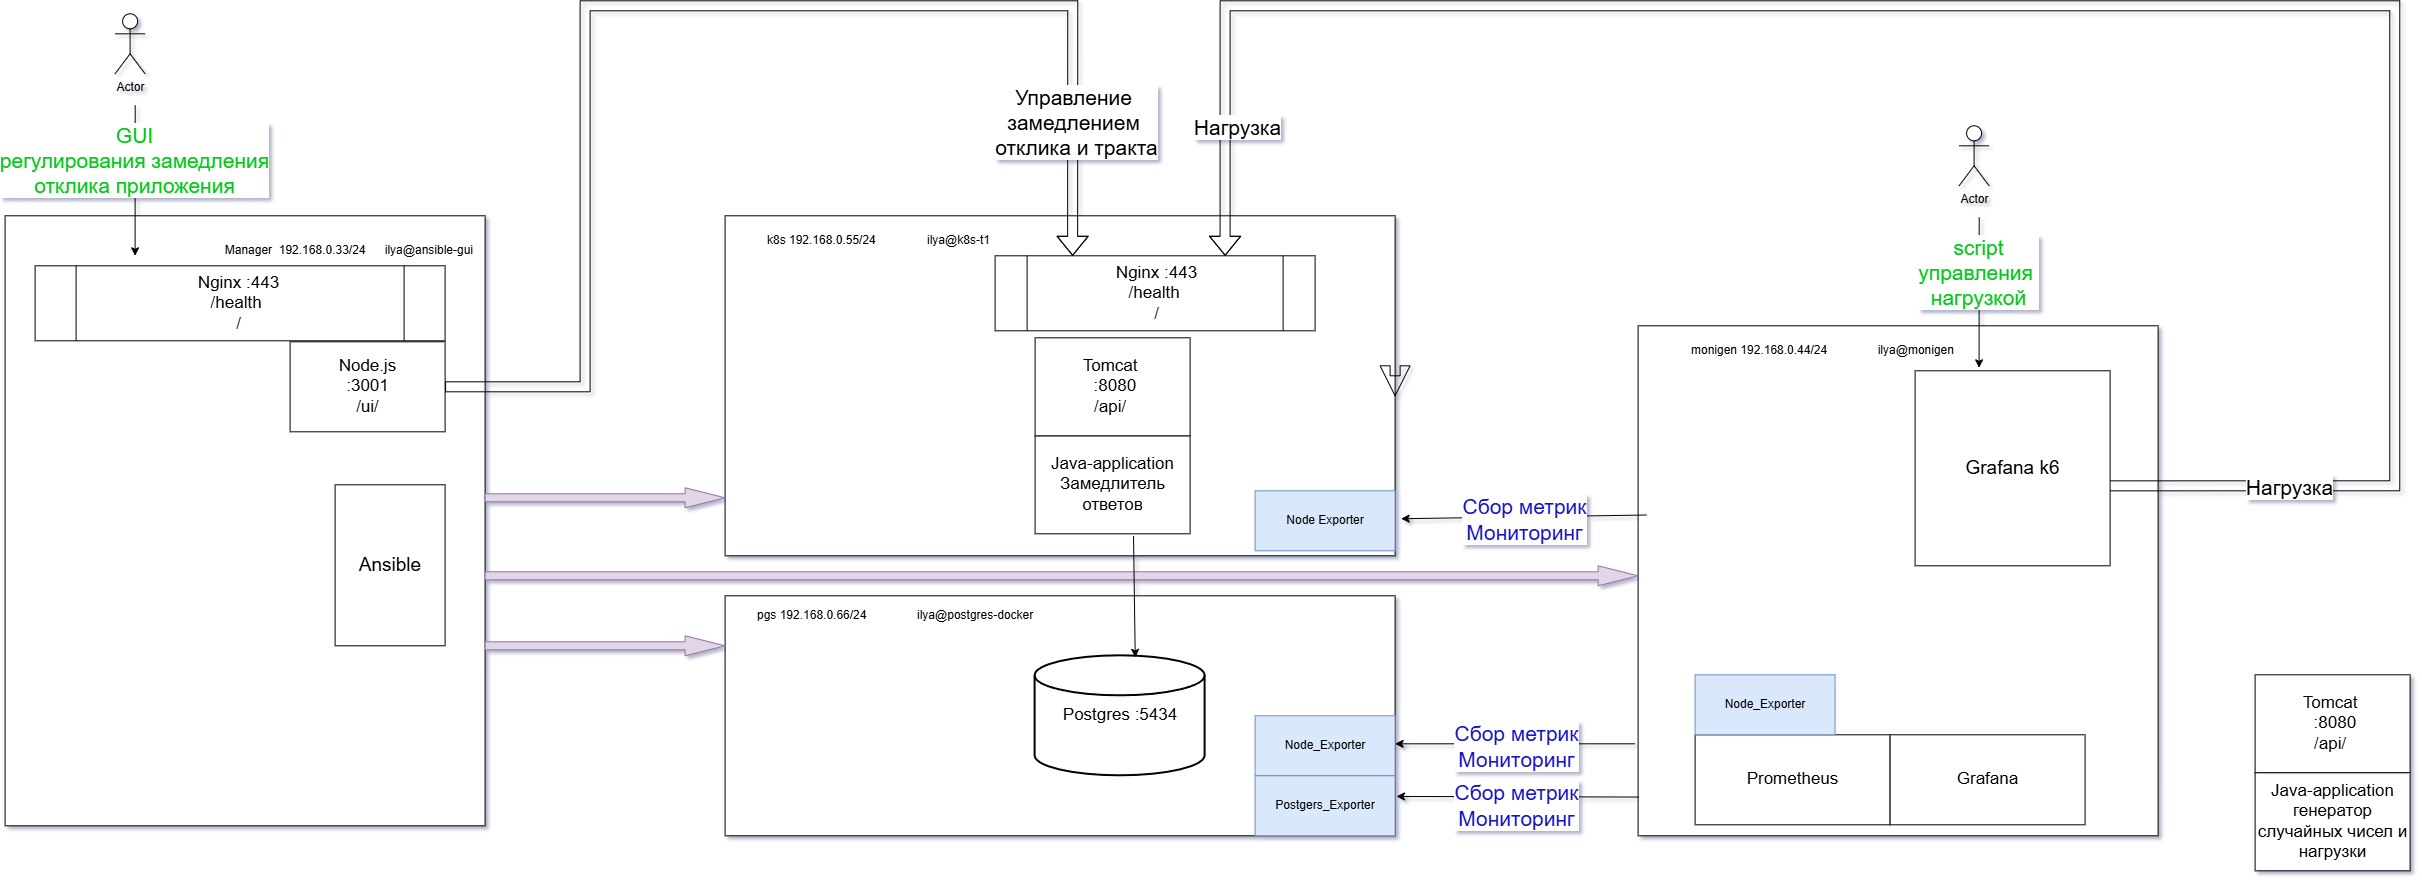

The diagram above was exported from draw.io. Its source (the exported page's mxGraphModel, read from the mxfile embedded in the PNG):
<mxGraphModel dx="3817" dy="2670" grid="1" gridSize="10" guides="1" tooltips="1" connect="1" arrows="1" fold="1" page="1" pageScale="1" pageWidth="850" pageHeight="1100" math="0" shadow="1">
  <root>
    <mxCell id="0" />
    <mxCell id="1" parent="0" />
    <mxCell id="PVUqSkL8hr0BprVq6HE5-4" parent="1" style="rounded=0;whiteSpace=wrap;html=1;" value="" vertex="1">
      <mxGeometry height="240" width="670" x="240" y="520" as="geometry" />
    </mxCell>
    <mxCell id="PVUqSkL8hr0BprVq6HE5-2" parent="1" style="rounded=0;whiteSpace=wrap;html=1;" value="" vertex="1">
      <mxGeometry height="340" width="670" x="240" y="140" as="geometry" />
    </mxCell>
    <mxCell id="PVUqSkL8hr0BprVq6HE5-3" parent="1" style="strokeWidth=2;html=1;shape=mxgraph.flowchart.database;whiteSpace=wrap;rounded=0;" value="&lt;font style=&quot;font-size: 17px;&quot;&gt;&lt;font style=&quot;&quot;&gt;Postgres&amp;nbsp;&lt;/font&gt;&lt;span style=&quot;background-color: transparent; color: light-dark(rgb(0, 0, 0), rgb(255, 255, 255));&quot;&gt;:5434&lt;/span&gt;&lt;/font&gt;" vertex="1">
      <mxGeometry height="120" width="170" x="550" y="580" as="geometry" />
    </mxCell>
    <mxCell id="PVUqSkL8hr0BprVq6HE5-7" parent="1" style="text;html=1;whiteSpace=wrap;strokeColor=none;fillColor=none;align=left;verticalAlign=middle;rounded=0;" value="pgs 192.168.0.66/24&lt;span style=&quot;white-space:pre&quot;&gt;&#09;&#09;&lt;/span&gt;ilya@postgres-docker" vertex="1">
      <mxGeometry height="40" width="390" x="270" y="520" as="geometry" />
    </mxCell>
    <mxCell id="PVUqSkL8hr0BprVq6HE5-8" parent="1" style="shape=process;whiteSpace=wrap;html=1;backgroundOutline=1;rounded=0;" value="&lt;font style=&quot;font-size: 17px;&quot;&gt;Nginx :443&lt;/font&gt;&lt;div&gt;&lt;font style=&quot;font-size: 17px;&quot;&gt;/health&amp;nbsp;&lt;/font&gt;&lt;/div&gt;&lt;div&gt;&lt;font style=&quot;font-size: 17px;&quot;&gt;/&lt;/font&gt;&lt;/div&gt;" vertex="1">
      <mxGeometry height="75" width="320" x="510" y="180" as="geometry" />
    </mxCell>
    <mxCell id="PVUqSkL8hr0BprVq6HE5-9" parent="1" style="text;html=1;whiteSpace=wrap;strokeColor=none;fillColor=none;align=left;verticalAlign=middle;rounded=0;" value="k8s 192.168.0.55/24&lt;span style=&quot;white-space:pre&quot;&gt;&#09;&#09;&lt;/span&gt;ilya@k8s-t1" vertex="1">
      <mxGeometry height="30" width="320" x="280" y="150" as="geometry" />
    </mxCell>
    <mxCell id="PVUqSkL8hr0BprVq6HE5-11" parent="1" style="rounded=0;whiteSpace=wrap;html=1;" value="" vertex="1">
      <mxGeometry height="610" width="480" x="-480" y="140" as="geometry" />
    </mxCell>
    <mxCell id="PVUqSkL8hr0BprVq6HE5-12" parent="1" style="text;html=1;whiteSpace=wrap;strokeColor=none;fillColor=none;align=right;verticalAlign=middle;rounded=0;" value="Manager&amp;nbsp; 192.168.0.33/24&lt;span style=&quot;white-space:pre&quot;&gt;&#09;&lt;/span&gt;ilya@ansible-gui" vertex="1">
      <mxGeometry height="30" width="340" x="-350" y="160" as="geometry" />
    </mxCell>
    <mxCell id="PVUqSkL8hr0BprVq6HE5-13" parent="1" style="html=1;shadow=0;dashed=0;align=center;verticalAlign=middle;shape=mxgraph.arrows2.arrow;dy=0.6;dx=40;notch=0;fillColor=#e1d5e7;strokeColor=#9673a6;rounded=0;" value="" vertex="1">
      <mxGeometry height="20" width="240" y="560" as="geometry" />
    </mxCell>
    <mxCell id="PVUqSkL8hr0BprVq6HE5-14" parent="1" style="html=1;shadow=0;dashed=0;align=center;verticalAlign=middle;shape=mxgraph.arrows2.arrow;dy=0.6;dx=40;notch=0;fillColor=#e1d5e7;strokeColor=#9673a6;rounded=0;" value="" vertex="1">
      <mxGeometry height="20" width="240" y="412" as="geometry" />
    </mxCell>
    <mxCell id="PVUqSkL8hr0BprVq6HE5-16" parent="1" style="rounded=0;whiteSpace=wrap;html=1;" value="&lt;span style=&quot;font-size: 17px;&quot;&gt;Java-application&lt;/span&gt;&lt;div&gt;&lt;span style=&quot;font-size: 17px;&quot;&gt;Замедлитель ответов&lt;/span&gt;&lt;/div&gt;" vertex="1">
      <mxGeometry height="98" width="155" x="550" y="360" as="geometry" />
    </mxCell>
    <mxCell id="RLw-G6V4E9adoPE6Y0Ib-1" parent="1" style="rounded=0;whiteSpace=wrap;html=1;" value="" vertex="1">
      <mxGeometry height="510" width="520" x="1153" y="250" as="geometry" />
    </mxCell>
    <mxCell id="RLw-G6V4E9adoPE6Y0Ib-3" parent="1" style="text;html=1;whiteSpace=wrap;strokeColor=none;fillColor=none;align=left;verticalAlign=middle;rounded=0;" value="monigen 192.168.0.44/24&lt;span style=&quot;white-space:pre&quot;&gt;&#09;&#09;&lt;/span&gt;ilya@monigen" vertex="1">
      <mxGeometry height="30" width="320" x="1204" y="260" as="geometry" />
    </mxCell>
    <mxCell id="RLw-G6V4E9adoPE6Y0Ib-4" parent="1" style="rounded=0;whiteSpace=wrap;html=1;" value="&lt;font style=&quot;font-size: 17px;&quot;&gt;Node.js&lt;/font&gt;&lt;div&gt;&lt;font style=&quot;font-size: 17px;&quot;&gt;:3001&lt;/font&gt;&lt;/div&gt;&lt;div&gt;&lt;font style=&quot;font-size: 17px;&quot;&gt;/ui/&lt;/font&gt;&lt;/div&gt;" vertex="1">
      <mxGeometry height="90" width="155" x="-195" y="266" as="geometry" />
    </mxCell>
    <mxCell id="RLw-G6V4E9adoPE6Y0Ib-5" parent="1" style="rounded=0;whiteSpace=wrap;html=1;" value="&lt;div&gt;&lt;font style=&quot;font-size: 17px;&quot;&gt;Tomcat&amp;nbsp;&lt;/font&gt;&lt;/div&gt;&lt;div&gt;&lt;span style=&quot;background-color: transparent; color: light-dark(rgb(0, 0, 0), rgb(255, 255, 255));&quot;&gt;&lt;font style=&quot;font-size: 17px;&quot;&gt;&amp;nbsp;:8080&lt;/font&gt;&lt;/span&gt;&lt;/div&gt;&lt;div&gt;&lt;span style=&quot;background-color: transparent; color: light-dark(rgb(0, 0, 0), rgb(255, 255, 255));&quot;&gt;&lt;font style=&quot;font-size: 17px;&quot;&gt;/api/&amp;nbsp;&lt;/font&gt;&lt;/span&gt;&lt;/div&gt;" vertex="1">
      <mxGeometry height="98" width="155" x="1770" y="599" as="geometry" />
    </mxCell>
    <mxCell id="RLw-G6V4E9adoPE6Y0Ib-6" parent="1" style="rounded=0;whiteSpace=wrap;html=1;" value="&lt;span style=&quot;font-size: 17px;&quot;&gt;Java-application&lt;/span&gt;&lt;div&gt;&lt;span style=&quot;font-size: 17px;&quot;&gt;генератор случайных чисел и нагрузки&lt;/span&gt;&lt;/div&gt;" vertex="1">
      <mxGeometry height="98" width="155" x="1770" y="697" as="geometry" />
    </mxCell>
    <mxCell id="RLw-G6V4E9adoPE6Y0Ib-7" parent="1" style="rounded=0;whiteSpace=wrap;html=1;" value="&lt;div&gt;&lt;font style=&quot;font-size: 17px;&quot;&gt;Tomcat&amp;nbsp;&lt;/font&gt;&lt;/div&gt;&lt;div&gt;&lt;span style=&quot;background-color: transparent; color: light-dark(rgb(0, 0, 0), rgb(255, 255, 255));&quot;&gt;&lt;font style=&quot;font-size: 17px;&quot;&gt;&amp;nbsp;:8080&lt;/font&gt;&lt;/span&gt;&lt;/div&gt;&lt;div&gt;&lt;span style=&quot;background-color: transparent; color: light-dark(rgb(0, 0, 0), rgb(255, 255, 255));&quot;&gt;&lt;font style=&quot;font-size: 17px;&quot;&gt;/api/&amp;nbsp;&lt;/font&gt;&lt;/span&gt;&lt;/div&gt;" vertex="1">
      <mxGeometry height="98" width="155" x="550" y="262" as="geometry" />
    </mxCell>
    <mxCell id="RLw-G6V4E9adoPE6Y0Ib-10" parent="1" style="html=1;shadow=0;dashed=0;align=center;verticalAlign=middle;shape=mxgraph.arrows2.arrow;dy=0.6;dx=40;notch=0;fillColor=#e1d5e7;strokeColor=#9673a6;rounded=0;" value="" vertex="1">
      <mxGeometry height="20" width="1153" y="490" as="geometry" />
    </mxCell>
    <mxCell id="RLw-G6V4E9adoPE6Y0Ib-11" parent="1" style="shape=umlActor;verticalLabelPosition=bottom;verticalAlign=top;html=1;outlineConnect=0;rounded=0;" value="Actor" vertex="1">
      <mxGeometry height="60" width="30" x="1474" y="50" as="geometry" />
    </mxCell>
    <mxCell id="RLw-G6V4E9adoPE6Y0Ib-12" edge="1" parent="1" style="endArrow=classic;html=1;rounded=0;entryX=0.684;entryY=1.011;entryDx=0;entryDy=0;entryPerimeter=0;edgeStyle=orthogonalEdgeStyle;elbow=vertical;curved=1;" value="">
      <mxGeometry height="50" relative="1" width="50" as="geometry">
        <mxPoint x="1494.1000365995674" y="141.67" as="sourcePoint" />
        <mxPoint x="1493.9999999999995" y="292.00000000000006" as="targetPoint" />
      </mxGeometry>
    </mxCell>
    <mxCell id="RLw-G6V4E9adoPE6Y0Ib-25" connectable="0" parent="RLw-G6V4E9adoPE6Y0Ib-12" style="edgeLabel;html=1;align=center;verticalAlign=middle;resizable=0;points=[];rounded=0;" value="&lt;font style=&quot;font-size: 21px; color: light-dark(rgb(5, 200, 25), rgb(237, 237, 237));&quot;&gt;script&lt;/font&gt;&lt;div&gt;&lt;font style=&quot;font-size: 21px; color: light-dark(rgb(5, 200, 25), rgb(237, 237, 237));&quot;&gt;управления&amp;nbsp;&lt;/font&gt;&lt;/div&gt;&lt;div&gt;&lt;font style=&quot;font-size: 21px; color: light-dark(rgb(5, 200, 25), rgb(237, 237, 237));&quot;&gt;нагрузкой&lt;/font&gt;&lt;/div&gt;" vertex="1">
      <mxGeometry relative="1" x="-0.3101" y="-2" as="geometry">
        <mxPoint as="offset" />
      </mxGeometry>
    </mxCell>
    <mxCell id="RLw-G6V4E9adoPE6Y0Ib-21" edge="1" parent="1" source="xqGLjObBhwsUV-AAlE18-2" style="edgeStyle=orthogonalEdgeStyle;elbow=vertical;endArrow=classic;html=1;rounded=0;startArrow=none;startFill=0;shape=flexArrow;strokeWidth=1;exitX=0.974;exitY=0.59;exitDx=0;exitDy=0;exitPerimeter=0;" target="PVUqSkL8hr0BprVq6HE5-8" value="">
      <mxGeometry height="50" relative="1" width="50" as="geometry">
        <Array as="points">
          <mxPoint x="1909.6" y="410.2" />
          <mxPoint x="1909.6" y="-70" />
          <mxPoint x="740" y="-70" />
        </Array>
        <mxPoint x="1670" y="420" as="sourcePoint" />
        <mxPoint x="760" y="170" as="targetPoint" />
      </mxGeometry>
    </mxCell>
    <mxCell id="BZMaNo31kXctUyy72ins-7" connectable="0" parent="RLw-G6V4E9adoPE6Y0Ib-21" style="edgeLabel;html=1;align=center;verticalAlign=middle;resizable=0;points=[];" value="&lt;span style=&quot;font-size: 21px;&quot;&gt;Нагрузка&lt;/span&gt;" vertex="1">
      <mxGeometry relative="1" x="-0.8075" y="1" as="geometry">
        <mxPoint x="-27" y="1" as="offset" />
      </mxGeometry>
    </mxCell>
    <mxCell id="BZMaNo31kXctUyy72ins-10" connectable="0" parent="RLw-G6V4E9adoPE6Y0Ib-21" style="edgeLabel;html=1;align=center;verticalAlign=middle;resizable=0;points=[];" value="&lt;font style=&quot;font-size: 21px;&quot;&gt;Нагрузка&lt;/font&gt;" vertex="1">
      <mxGeometry relative="1" x="0.7611" y="-2" as="geometry">
        <mxPoint x="-2" y="122" as="offset" />
      </mxGeometry>
    </mxCell>
    <mxCell id="RLw-G6V4E9adoPE6Y0Ib-27" parent="1" style="shape=umlActor;verticalLabelPosition=bottom;verticalAlign=top;html=1;outlineConnect=0;rounded=0;" value="Actor" vertex="1">
      <mxGeometry height="60" width="30" x="-370" y="-62" as="geometry" />
    </mxCell>
    <mxCell id="RLw-G6V4E9adoPE6Y0Ib-28" edge="1" parent="1" style="endArrow=classic;html=1;rounded=0;entryX=0.684;entryY=1.011;entryDx=0;entryDy=0;entryPerimeter=0;edgeStyle=orthogonalEdgeStyle;elbow=vertical;curved=1;" value="">
      <mxGeometry height="50" relative="1" width="50" as="geometry">
        <mxPoint x="-349.8999634004326" y="29.66999999999996" as="sourcePoint" />
        <mxPoint x="-350.00000000000045" y="180.00000000000006" as="targetPoint" />
      </mxGeometry>
    </mxCell>
    <mxCell id="RLw-G6V4E9adoPE6Y0Ib-29" connectable="0" parent="RLw-G6V4E9adoPE6Y0Ib-28" style="edgeLabel;html=1;align=center;verticalAlign=middle;resizable=0;points=[];rounded=0;" value="&lt;font style=&quot;font-size: 21px; color: light-dark(rgb(5, 200, 25), rgb(237, 237, 237));&quot;&gt;GUI&lt;/font&gt;&lt;div&gt;&lt;font style=&quot;font-size: 21px; color: light-dark(rgb(5, 200, 25), rgb(237, 237, 237));&quot;&gt;регулирования замедления&lt;/font&gt;&lt;/div&gt;&lt;div&gt;&lt;font style=&quot;font-size: 21px; color: light-dark(rgb(5, 200, 25), rgb(237, 237, 237));&quot;&gt;отклика приложения&lt;/font&gt;&lt;/div&gt;" vertex="1">
      <mxGeometry relative="1" x="-0.3101" y="-2" as="geometry">
        <mxPoint as="offset" />
      </mxGeometry>
    </mxCell>
    <mxCell id="RLw-G6V4E9adoPE6Y0Ib-35" edge="1" parent="1" source="PVUqSkL8hr0BprVq6HE5-16" style="edgeStyle=none;orthogonalLoop=1;jettySize=auto;html=1;rounded=0;exitX=0.635;exitY=1.022;exitDx=0;exitDy=0;exitPerimeter=0;entryX=0.589;entryY=0.013;entryDx=0;entryDy=0;entryPerimeter=0;" target="PVUqSkL8hr0BprVq6HE5-3" value="">
      <mxGeometry relative="1" width="80" as="geometry">
        <Array as="points" />
        <mxPoint x="627" y="458" as="sourcePoint" />
        <mxPoint x="629.22" y="579.52" as="targetPoint" />
      </mxGeometry>
    </mxCell>
    <mxCell id="BZMaNo31kXctUyy72ins-1" parent="1" style="rounded=0;whiteSpace=wrap;html=1;" value="&lt;font style=&quot;font-size: 17px;&quot;&gt;Prometheus&lt;/font&gt;" vertex="1">
      <mxGeometry height="90" width="195" x="1210" y="659" as="geometry" />
    </mxCell>
    <mxCell id="BZMaNo31kXctUyy72ins-2" parent="1" style="rounded=0;whiteSpace=wrap;html=1;" value="&lt;font style=&quot;font-size: 17px;&quot;&gt;Grafana&lt;/font&gt;" vertex="1">
      <mxGeometry height="90" width="195" x="1405" y="659" as="geometry" />
    </mxCell>
    <mxCell id="BZMaNo31kXctUyy72ins-3" edge="1" parent="1" style="endArrow=classic;html=1;rounded=0;entryX=1;entryY=0.25;entryDx=0;entryDy=0;" value="">
      <mxGeometry height="50" relative="1" width="50" as="geometry">
        <mxPoint x="1150" y="668" as="sourcePoint" />
        <mxPoint x="910" y="668.0000000000002" as="targetPoint" />
      </mxGeometry>
    </mxCell>
    <mxCell id="BZMaNo31kXctUyy72ins-4" connectable="0" parent="BZMaNo31kXctUyy72ins-3" style="edgeLabel;html=1;align=center;verticalAlign=middle;resizable=0;points=[];" value="&lt;font style=&quot;font-size: 21px; color: light-dark(rgb(20, 20, 200), rgb(237, 237, 237));&quot;&gt;Сбор метрик&lt;/font&gt;&lt;div&gt;&lt;font style=&quot;font-size: 21px; color: light-dark(rgb(20, 20, 200), rgb(237, 237, 237));&quot;&gt;Мониторинг&lt;/font&gt;&lt;/div&gt;" vertex="1">
      <mxGeometry relative="1" x="0.0066" y="1" as="geometry">
        <mxPoint as="offset" />
      </mxGeometry>
    </mxCell>
    <mxCell id="2aDt9kQjdCZV-v5Kt9NB-1" parent="1" style="rounded=0;whiteSpace=wrap;html=1;fillColor=#dae8fc;strokeColor=#6c8ebf;" value="Node Exporter&lt;span style=&quot;color: rgba(0, 0, 0, 0); font-family: monospace; font-size: 0px; text-align: start; white-space: nowrap;&quot;&gt;%3CmxGraphModel%3E%3Croot%3E%3CmxCell%20id%3D%220%22%2F%3E%3CmxCell%20id%3D%221%22%20parent%3D%220%22%2F%3E%3CmxCell%20id%3D%222%22%20parent%3D%221%22%20style%3D%22rounded%3D0%3BwhiteSpace%3Dwrap%3Bhtml%3D1%3B%22%20value%3D%22%22%20vertex%3D%221%22%3E%3CmxGeometry%20height%3D%2260%22%20width%3D%22120%22%20x%3D%22790%22%20y%3D%22330%22%20as%3D%22geometry%22%2F%3E%3C%2FmxCell%3E%3C%2Froot%3E%3C%2FmxGraphModel%3E&lt;/span&gt;" vertex="1">
      <mxGeometry height="60" width="140" x="770" y="415" as="geometry" />
    </mxCell>
    <mxCell id="2aDt9kQjdCZV-v5Kt9NB-2" parent="1" style="rounded=0;whiteSpace=wrap;html=1;fillColor=#dae8fc;strokeColor=#6c8ebf;" value="Node_Exporter" vertex="1">
      <mxGeometry height="60" width="140" x="770" y="640" as="geometry" />
    </mxCell>
    <mxCell id="2aDt9kQjdCZV-v5Kt9NB-3" parent="1" style="rounded=0;whiteSpace=wrap;html=1;fillColor=#dae8fc;strokeColor=#6c8ebf;" value="Node_Exporter" vertex="1">
      <mxGeometry height="60" width="140" x="1210" y="599" as="geometry" />
    </mxCell>
    <mxCell id="2aDt9kQjdCZV-v5Kt9NB-4" parent="1" style="rounded=0;whiteSpace=wrap;html=1;fillColor=#dae8fc;strokeColor=#6c8ebf;" value="Postgers_Exporter" vertex="1">
      <mxGeometry height="60" width="140" x="770" y="700" as="geometry" />
    </mxCell>
    <mxCell id="2aDt9kQjdCZV-v5Kt9NB-7" edge="1" parent="1" source="RLw-G6V4E9adoPE6Y0Ib-1" style="endArrow=classic;html=1;rounded=0;entryX=1.009;entryY=0.891;entryDx=0;entryDy=0;exitX=0.016;exitY=0.371;exitDx=0;exitDy=0;entryPerimeter=0;exitPerimeter=0;" target="PVUqSkL8hr0BprVq6HE5-2" value="">
      <mxGeometry height="50" relative="1" width="50" as="geometry">
        <mxPoint x="10" y="431" as="sourcePoint" />
        <mxPoint x="905" y="360.82" as="targetPoint" />
      </mxGeometry>
    </mxCell>
    <mxCell id="2aDt9kQjdCZV-v5Kt9NB-8" connectable="0" parent="2aDt9kQjdCZV-v5Kt9NB-7" style="edgeLabel;html=1;align=center;verticalAlign=middle;resizable=0;points=[];" value="&lt;font style=&quot;font-size: 21px; color: light-dark(rgb(20, 20, 200), rgb(237, 237, 237));&quot;&gt;Сбор метрик&lt;/font&gt;&lt;div&gt;&lt;font style=&quot;font-size: 21px; color: light-dark(rgb(20, 20, 200), rgb(237, 237, 237));&quot;&gt;Мониторинг&lt;/font&gt;&lt;/div&gt;" vertex="1">
      <mxGeometry relative="1" x="0.0066" y="1" as="geometry">
        <mxPoint as="offset" />
      </mxGeometry>
    </mxCell>
    <mxCell id="xqGLjObBhwsUV-AAlE18-2" parent="1" style="whiteSpace=wrap;html=1;aspect=fixed;" value="&lt;font style=&quot;font-size: 19px;&quot;&gt;Grafana k6&lt;/font&gt;" vertex="1">
      <mxGeometry height="195" width="195" x="1430" y="295" as="geometry" />
    </mxCell>
    <mxCell id="xqGLjObBhwsUV-AAlE18-4" parent="1" style="rounded=0;whiteSpace=wrap;html=1;" value="&lt;font style=&quot;font-size: 19px;&quot;&gt;Ansible&lt;/font&gt;" vertex="1">
      <mxGeometry height="161" width="110" x="-150" y="409" as="geometry" />
    </mxCell>
    <mxCell id="xqGLjObBhwsUV-AAlE18-6" edge="1" parent="1" source="RLw-G6V4E9adoPE6Y0Ib-1" style="endArrow=classic;html=1;rounded=0;entryX=1.01;entryY=0.644;entryDx=0;entryDy=0;entryPerimeter=0;exitX=0.001;exitY=0.924;exitDx=0;exitDy=0;exitPerimeter=0;" value="">
      <mxGeometry height="50" relative="1" width="50" as="geometry">
        <mxPoint x="1150" y="722" as="sourcePoint" />
        <mxPoint x="911.4000000000001" y="720.6399999999999" as="targetPoint" />
      </mxGeometry>
    </mxCell>
    <mxCell id="xqGLjObBhwsUV-AAlE18-7" connectable="0" parent="xqGLjObBhwsUV-AAlE18-6" style="edgeLabel;html=1;align=center;verticalAlign=middle;resizable=0;points=[];" value="&lt;font style=&quot;font-size: 21px; color: light-dark(rgb(20, 20, 200), rgb(237, 237, 237));&quot;&gt;Сбор метрик&lt;/font&gt;&lt;div&gt;&lt;font style=&quot;font-size: 21px; color: light-dark(rgb(20, 20, 200), rgb(237, 237, 237));&quot;&gt;Мониторинг&lt;/font&gt;&lt;/div&gt;" vertex="1">
      <mxGeometry relative="1" x="0.0066" y="1" as="geometry">
        <mxPoint y="6" as="offset" />
      </mxGeometry>
    </mxCell>
    <mxCell id="xqGLjObBhwsUV-AAlE18-8" parent="1" style="shape=process;whiteSpace=wrap;html=1;backgroundOutline=1;rounded=0;" value="&lt;font style=&quot;font-size: 17px;&quot;&gt;Nginx :443&lt;/font&gt;&lt;div&gt;&lt;font style=&quot;font-size: 17px;&quot;&gt;/health&amp;nbsp;&lt;/font&gt;&lt;/div&gt;&lt;div&gt;&lt;font style=&quot;font-size: 17px;&quot;&gt;/&lt;/font&gt;&lt;/div&gt;" vertex="1">
      <mxGeometry height="75" width="410" x="-450" y="190" as="geometry" />
    </mxCell>
    <mxCell id="xqGLjObBhwsUV-AAlE18-9" edge="1" parent="1" source="RLw-G6V4E9adoPE6Y0Ib-4" style="shape=flexArrow;endArrow=classic;html=1;rounded=0;edgeStyle=orthogonalEdgeStyle;" value="">
      <mxGeometry height="50" relative="1" width="50" as="geometry">
        <Array as="points">
          <mxPoint x="100" y="311" />
          <mxPoint x="100" y="-70" />
          <mxPoint x="587.5" y="-70" />
        </Array>
        <mxPoint x="20" y="380" as="sourcePoint" />
        <mxPoint x="587.52" y="180" as="targetPoint" />
      </mxGeometry>
    </mxCell>
    <mxCell id="xqGLjObBhwsUV-AAlE18-12" connectable="0" parent="xqGLjObBhwsUV-AAlE18-9" style="edgeLabel;html=1;align=center;verticalAlign=middle;resizable=0;points=[];" value="&lt;font style=&quot;font-size: 21px;&quot;&gt;Управление&amp;nbsp;&lt;/font&gt;&lt;div&gt;&lt;font style=&quot;font-size: 21px;&quot;&gt;замедлением&amp;nbsp;&lt;/font&gt;&lt;/div&gt;&lt;div&gt;&lt;font style=&quot;font-size: 21px;&quot;&gt;отклика и тракта&lt;/font&gt;&lt;/div&gt;" vertex="1">
      <mxGeometry relative="1" x="0.7868" y="2" as="geometry">
        <mxPoint as="offset" />
      </mxGeometry>
    </mxCell>
    <mxCell id="xqGLjObBhwsUV-AAlE18-10" edge="1" parent="1" source="PVUqSkL8hr0BprVq6HE5-2" style="edgeStyle=orthogonalEdgeStyle;shape=arrow;rounded=0;orthogonalLoop=1;jettySize=auto;html=1;innerLoopWaypoints=1;" target="PVUqSkL8hr0BprVq6HE5-2">
      <mxGeometry relative="1" as="geometry" />
    </mxCell>
  </root>
</mxGraphModel>